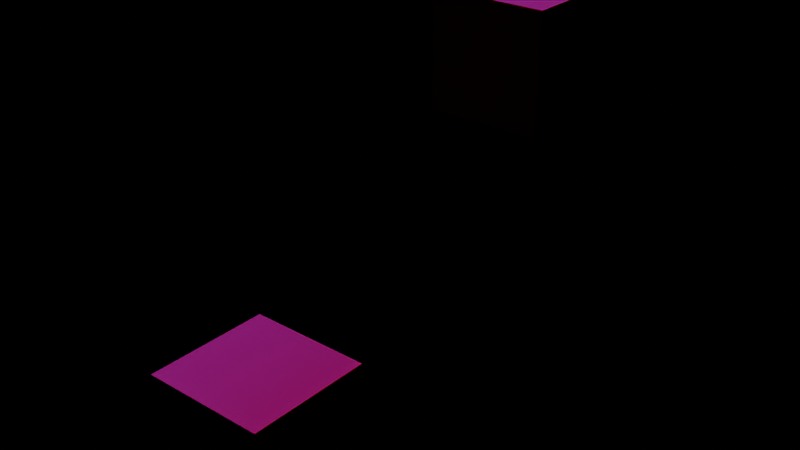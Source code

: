 # Source: LIGHTDRIVERS.blend  (saved by Blender 5.0.119; exported with 4.5.12 LTS)
import bpy
from mathutils import Matrix  # noqa: F401  (used for matrix-valued properties, if any)

bpy.ops.wm.read_factory_settings(use_empty=True)
scene = bpy.context.scene
scene.name = 'Scene'

# ---- world
world_w_driven = bpy.data.worlds.new('W_DRIVEN'); scene.world = world_w_driven
world_w_driven.use_nodes = True; world_w_driven.node_tree.nodes.clear()
_N = world_w_driven.node_tree.nodes; _L = world_w_driven.node_tree.links
n0 = _N.new('ShaderNodeBackground'); n0.name = 'Background'; n0.location = (-200, 100)
n0.inputs[0].default_value = (0.0, 0.05, 0.0, 1.0)
n0.inputs[1].default_value = -2.0
n1 = _N.new('ShaderNodeOutputWorld'); n1.name = 'World Output'; n1.location = (200, 100)
_L.new(n0.outputs[0], n1.inputs[0])
n1.is_active_output = True
world_w_driven.color = (0.05, 0.0, 0.05)

# ---- lights
light_l_point = bpy.data.lights.new('L_POINT', 'POINT')
light_l_point.color = (0.0, 0.0, 1.5)
light_l_point.energy = -100.0
light_l_spot = bpy.data.lights.new('L_SPOT', 'SPOT')
light_l_spot.energy = 80.0
light_l_spot.spot_blend = 0.0
light_l_spot.spot_size = 0.01745
light_l_sun = bpy.data.lights.new('L_SUN', 'SUN')
light_l_sun.color = (1.0, 0.0, 1.0)
light_l_sun.angle = 0.0
light_l_sun.energy = 1.0
light_l_area = bpy.data.lights.new('L_AREA', 'AREA')
light_l_area.energy = 42.0
light_l_area.shape = 'RECTANGLE'
light_l_area.size = 0.0
light_l_area.size_y = 2.0

# ---- meshes
me_cube = bpy.data.meshes.new('Cube')
me_cube.from_pydata([(-0.5, -0.5, -0.5), (-0.5, -0.5, 0.5), (-0.5, 0.5, -0.5), (-0.5, 0.5, 0.5), (0.5, -0.5, -0.5), (0.5, -0.5, 0.5), (0.5, 0.5, -0.5), (0.5, 0.5, 0.5)], [], [(0, 1, 3, 2), (2, 3, 7, 6), (6, 7, 5, 4), (4, 5, 1, 0), (2, 6, 4, 0), (7, 3, 1, 5)])
_uv = me_cube.uv_layers.new(name='UVMap')
_uv.uv.foreach_set('vector', [0.375, 0.0, 0.625, 0.0, 0.625, 0.25, 0.375, 0.25, 0.375, 0.25, 0.625, 0.25, 0.625, 0.5, 0.375, 0.5, 0.375, 0.5, 0.625, 0.5, 0.625, 0.75, 0.375, 0.75, 0.375, 0.75, 0.625, 0.75, 0.625, 1.0, 0.375, 1.0, 0.125, 0.5, 0.375, 0.5, 0.375, 0.75, 0.125, 0.75, 0.625, 0.5, 0.875, 0.5, 0.875, 0.75, 0.625, 0.75])
me_cube.update()
me_cube_001 = bpy.data.meshes.new('Cube.001')
me_cube_001.from_pydata([(-0.5, -0.5, -0.5), (-0.5, -0.5, 0.5), (-0.5, 0.5, -0.5), (-0.5, 0.5, 0.5), (0.5, -0.5, -0.5), (0.5, -0.5, 0.5), (0.5, 0.5, -0.5), (0.5, 0.5, 0.5)], [], [(0, 1, 3, 2), (2, 3, 7, 6), (6, 7, 5, 4), (4, 5, 1, 0), (2, 6, 4, 0), (7, 3, 1, 5)])
_uv = me_cube_001.uv_layers.new(name='UVMap')
_uv.uv.foreach_set('vector', [0.375, 0.0, 0.625, 0.0, 0.625, 0.25, 0.375, 0.25, 0.375, 0.25, 0.625, 0.25, 0.625, 0.5, 0.375, 0.5, 0.375, 0.5, 0.625, 0.5, 0.625, 0.75, 0.375, 0.75, 0.375, 0.75, 0.625, 0.75, 0.625, 1.0, 0.375, 1.0, 0.125, 0.5, 0.375, 0.5, 0.375, 0.75, 0.125, 0.75, 0.625, 0.5, 0.875, 0.5, 0.875, 0.75, 0.625, 0.75])
me_cube_001.update()

# ---- objects
ob_source = bpy.data.objects.new('SOURCE', me_cube)
ob_prophost = bpy.data.objects.new('PROPHOST', me_cube_001)
ob_ob_l_point = bpy.data.objects.new('OB_L_POINT', light_l_point)
ob_ob_l_spot = bpy.data.objects.new('OB_L_SPOT', light_l_spot)
ob_ob_l_sun = bpy.data.objects.new('OB_L_SUN', light_l_sun)
ob_ob_l_area = bpy.data.objects.new('OB_L_AREA', light_l_area)

# ---- transforms, parenting, visibility, modifiers, constraints
ob_source.location = (0.0, 0.0, -2.0)
ob_prophost.location = (0.0, 3.0, 0.0)
ob_ob_l_point.location = (3.0, 0.0, 2.0)
ob_ob_l_spot.location = (6.0, 0.0, 2.0)
ob_ob_l_sun.location = (9.0, 0.0, 4.0)
ob_ob_l_area.location = (12.0, 0.0, 2.0)

# ---- collection membership
scene.collection.objects.link(ob_source)
scene.collection.objects.link(ob_prophost)
scene.collection.objects.link(ob_ob_l_point)
scene.collection.objects.link(ob_ob_l_spot)
scene.collection.objects.link(ob_ob_l_sun)
scene.collection.objects.link(ob_ob_l_area)

# ---- scene / render settings (as saved in the file)
scene.frame_start = 1; scene.frame_end = 21; scene.frame_set(1)
scene.render.engine = 'BLENDER_EEVEE_NEXT'
scene.render.bake_bias = 0.0
scene.render.bake_samples = 0
scene.cycles.sampling_pattern = 'TABULATED_SOBOL'
scene.eevee.use_volume_custom_range = False
bpy.context.view_layer.update()

# ---- added for rendering (the .blend has no active camera): camera
cam_auto = bpy.data.cameras.new('AutoCamera')
cam_auto.lens = 50.0
cam_auto.sensor_width = 36.0
cam_auto.clip_end = 1000.0
ob_auto_camera = bpy.data.objects.new('AutoCamera', cam_auto)
scene.collection.objects.link(ob_auto_camera)
ob_auto_camera.location = (4.71774, -4.16129, 2.77419)
ob_auto_camera.rotation_euler = (1.09748, -7.21219e-08, 0.694738)
scene.camera = ob_auto_camera
bpy.context.view_layer.update()
